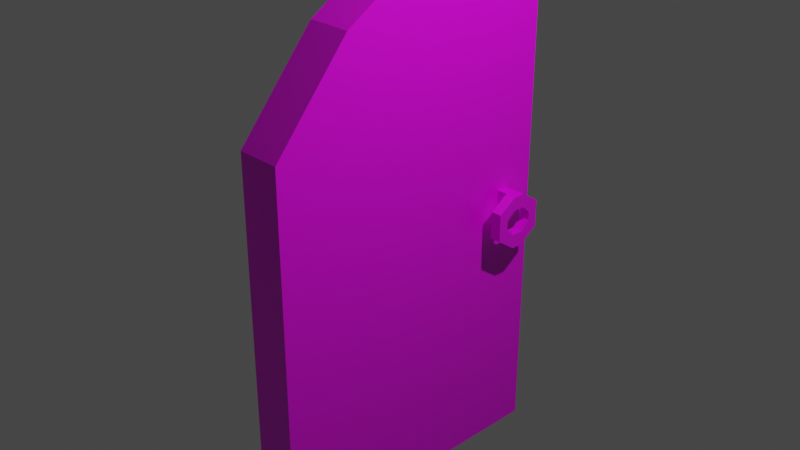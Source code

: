 # Source: door.blend  (saved by Blender 2.91.10; exported with 4.5.12 LTS)
import bpy
from mathutils import Matrix  # noqa: F401  (used for matrix-valued properties, if any)

bpy.ops.wm.read_factory_settings(use_empty=True)
scene = bpy.context.scene
scene.name = 'Scene'

# ---- collections
col_collection = bpy.data.collections.new('Collection'); scene.collection.children.link(col_collection)

# ---- images (referenced by path relative to the original .blend; pixels are not part of the script)
import os
ASSET_DIR = os.environ.get("B2B_ASSET_DIR", "")  # directory of the original .blend (textures are referenced by path, not embedded)
HERE = os.path.dirname(os.path.abspath(__file__))  # packed textures are extracted next to this script under _unpacked/

def load_image(name, relpath, width, height, colorspace="sRGB"):
    """Load a texture the original file referenced (path relative to the .blend, or extracted next to this script)."""
    p = next((c for c in (os.path.join(HERE, relpath), os.path.join(ASSET_DIR, relpath)) if relpath and os.path.exists(c)), "")
    if p:
        img = bpy.data.images.load(p, check_existing=True)
        img.name = name
    else:  # same state as the original file: an image datablock whose file is absent (Cycles renders it pink)
        img = bpy.data.images.new(name, width, height)
        img.source = "FILE"
        img.filepath = "//" + (relpath or name)
    img.colorspace_settings.name = colorspace
    return img
img_door_png = load_image('door.png', 'door.png', 1024, 1024, 'sRGB')

# ---- materials (node trees are filled in below, after node groups)
mat_material = bpy.data.materials.new('Material')
mat_material.alpha_threshold = 0.0
mat_material.use_transparent_shadow = False
mat_material.line_color = (0.0, 0.0, 0.0, 1.0)

# ---- material node trees
mat_material.use_nodes = True; mat_material.node_tree.nodes.clear()
_N = mat_material.node_tree.nodes; _L = mat_material.node_tree.links
n0 = _N.new('ShaderNodeOutputMaterial'); n0.name = 'Material Output'; n0.location = (300, 300)
n1 = _N.new('ShaderNodeBsdfPrincipled'); n1.name = 'Principled BSDF'; n1.location = (10, 300)
n1.distribution = 'GGX'
n1.subsurface_method = 'BURLEY'
n1.inputs[2].default_value = 0.4
n1.inputs[3].default_value = 1.45
n1.inputs[27].default_value = (0.0, 0.0, 0.0, 1.0)
n1.inputs[28].default_value = 1.0
n2 = _N.new('ShaderNodeTexImage'); n2.name = 'Image Texture'; n2.location = (-280, 280)
n2.image = img_door_png
n2.interpolation = 'Closest'
_L.new(n1.outputs[0], n0.inputs[0])
_L.new(n2.outputs[0], n1.inputs[0])
n0.is_active_output = True

# ---- world
world_world = bpy.data.worlds.new('World'); scene.world = world_world
world_world.use_nodes = True; world_world.node_tree.nodes.clear()
_N = world_world.node_tree.nodes; _L = world_world.node_tree.links
n0 = _N.new('ShaderNodeOutputWorld'); n0.name = 'World Output'; n0.location = (300, 300)
n1 = _N.new('ShaderNodeBackground'); n1.name = 'Background'; n1.location = (10, 300)
n1.inputs[0].default_value = (0.05088, 0.05088, 0.05088, 1.0)
_L.new(n1.outputs[0], n0.inputs[0])
n0.is_active_output = True
world_world.color = (0.05088, 0.05088, 0.05088)
world_world.use_sun_shadow = False
world_world.sun_shadow_jitter_overblur = 0.0

# ---- cameras
cam_camera = bpy.data.cameras.new('Camera')
cam_camera.clip_end = 100.0
cam_camera.ortho_scale = 7.314

# ---- lights
light_light = bpy.data.lights.new('Light', 'POINT')
light_light.transmission_factor = 0.0
light_light.energy = 1000.0
light_light.shadow_soft_size = 0.1
light_light.shadow_maximum_resolution = 0.006
light_light.use_absolute_resolution = True

# ---- meshes
me_cube = bpy.data.meshes.new('Cube')
me_cube.from_pydata([(0.2502, 1.34, 0.01955), (0.2502, 1.34, -0.1385), (0.2502, -1.697, 1.154), (0.2502, -1.697, -3.076), (-0.2502, 1.697, 3.076), (-0.2502, 1.697, -3.076), (-0.2502, -1.697, 1.154), (-0.2502, -1.697, -3.076), (-0.2502, 0.8486, -3.076), (-0.2502, 0.0, -3.076), (-0.2502, -0.8486, -3.076), (0.2502, 1.206, 0.01898), (0.2502, 0.0, 2.729), (0.2502, -0.8486, 2.183), (-0.2502, -0.8486, 2.183), (-0.2502, 0.0, 2.729), (-0.2502, 0.8486, 2.993), (0.2502, -0.8486, -3.076), (0.2502, 0.0, -3.076), (0.2502, 1.206, -0.1385), (0.2502, 1.697, 3.076), (0.2502, 1.697, -3.076), (0.2502, 0.8486, -3.076), (0.2502, 0.8486, 2.993), (0.2502, 1.697, 3.076), (0.2502, 1.697, -3.076), (0.2502, 0.8486, -3.076), (0.2502, 0.8486, 2.993), (0.2502, 1.697, 3.076), (0.2502, 1.697, -3.076), (0.2502, 0.8486, -3.076), (0.2502, 0.8486, 2.993), (0.4968, 1.34, 0.01955), (0.4968, 1.34, -0.1385), (0.3735, 1.34, 0.01955), (0.3735, 1.34, -0.1385), (0.4965, 1.559, -0.1208), (0.4965, 1.441, -0.2258), (0.3732, 1.559, -0.1208), (0.3732, 1.441, -0.2258), (0.4965, 1.558, -0.4312), (0.4965, 1.442, -0.3229), (0.3732, 1.558, -0.4312), (0.3732, 1.442, -0.3229), (0.4965, 1.34, -0.582), (0.4965, 1.34, -0.424), (0.3732, 1.34, -0.582), (0.3732, 1.34, -0.424), (0.3724, 1.205, 0.02018), (0.3724, 1.205, -0.1378), (0.4957, 1.205, 0.02018), (0.4957, 1.205, -0.1378), (0.3727, 0.9856, -0.1202), (0.3727, 1.104, -0.2252), (0.4961, 0.9856, -0.1202), (0.4961, 1.104, -0.2252), (0.3727, 0.9874, -0.4306), (0.3727, 1.103, -0.3223), (0.4961, 0.9874, -0.4306), (0.4961, 1.103, -0.3223), (0.3727, 1.205, -0.5814), (0.3727, 1.205, -0.4234), (0.4961, 1.205, -0.5814), (0.4961, 1.205, -0.4234), (-0.2501, 1.205, 0.01806), (-0.2501, 1.205, -0.14), (-0.2501, 1.339, 0.01749), (-0.2501, 1.339, -0.14), (-0.4967, 1.205, 0.01806), (-0.4967, 1.205, -0.14), (-0.3734, 1.205, 0.01806), (-0.3734, 1.205, -0.14), (-0.4964, 0.9857, -0.1223), (-0.4964, 1.104, -0.2273), (-0.3731, 0.9857, -0.1223), (-0.3731, 1.104, -0.2273), (-0.4964, 0.9875, -0.4327), (-0.4964, 1.103, -0.3244), (-0.3731, 0.9875, -0.4327), (-0.3731, 1.103, -0.3244), (-0.4964, 1.205, -0.5835), (-0.4964, 1.205, -0.4255), (-0.3731, 1.205, -0.5835), (-0.3731, 1.205, -0.4255), (-0.3723, 1.34, 0.01869), (-0.3723, 1.34, -0.1393), (-0.4956, 1.34, 0.01869), (-0.4956, 1.34, -0.1393), (-0.3726, 1.56, -0.1216), (-0.3726, 1.441, -0.2267), (-0.4959, 1.56, -0.1216), (-0.4959, 1.441, -0.2267), (-0.3726, 1.558, -0.432), (-0.3726, 1.443, -0.3238), (-0.4959, 1.558, -0.432), (-0.4959, 1.443, -0.3238), (-0.3726, 1.34, -0.5829), (-0.3726, 1.34, -0.4249), (-0.4959, 1.34, -0.5829), (-0.4959, 1.34, -0.4249)], [], [(13, 14, 6, 2), (3, 2, 6, 7), (8, 16, 4, 5), (10, 17, 3, 7), (17, 13, 2, 3), (5, 4, 20, 21), (34, 32, 36, 38), (22, 23, 12, 18), (18, 12, 13, 17), (5, 21, 22, 8), (8, 22, 18, 9), (9, 18, 17, 10), (7, 6, 14, 10), (10, 14, 15, 9), (9, 15, 16, 8), (20, 4, 16, 23), (23, 16, 15, 12), (12, 15, 14, 13), (24, 25, 21, 20), (25, 26, 22, 21), (27, 24, 20, 23), (26, 27, 23, 22), (28, 29, 25, 24), (29, 30, 26, 25), (31, 28, 24, 27), (30, 31, 27, 26), (0, 1, 29, 28), (1, 19, 30, 29), (11, 0, 28, 31), (19, 11, 31, 30), (33, 32, 50, 51), (48, 49, 51, 50), (49, 35, 33, 51), (34, 48, 50, 32), (0, 11, 48, 34), (19, 1, 35, 49), (11, 19, 49, 48), (1, 0, 34, 35), (39, 38, 42, 43), (35, 34, 38, 39), (32, 33, 37, 36), (33, 35, 39, 37), (42, 40, 44, 46), (38, 36, 40, 42), (37, 39, 43, 41), (36, 37, 41, 40), (47, 46, 44, 45), (41, 43, 47, 45), (40, 41, 45, 44), (43, 42, 46, 47), (50, 48, 52, 54), (55, 54, 58, 59), (51, 50, 54, 55), (48, 49, 53, 52), (49, 51, 55, 53), (58, 56, 60, 62), (54, 52, 56, 58), (53, 55, 59, 57), (52, 53, 57, 56), (63, 62, 60, 61), (57, 59, 63, 61), (56, 57, 61, 60), (59, 58, 62, 63), (45, 47, 61, 63), (62, 44, 45, 63), (46, 60, 62, 44), (46, 60, 61, 47), (70, 68, 72, 74), (69, 68, 86, 87), (84, 85, 87, 86), (85, 71, 69, 87), (70, 84, 86, 68), (64, 66, 84, 70), (67, 65, 71, 85), (66, 67, 85, 84), (65, 64, 70, 71), (75, 74, 78, 79), (71, 70, 74, 75), (68, 69, 73, 72), (69, 71, 75, 73), (78, 76, 80, 82), (74, 72, 76, 78), (73, 75, 79, 77), (72, 73, 77, 76), (83, 82, 80, 81), (77, 79, 83, 81), (76, 77, 81, 80), (79, 78, 82, 83), (86, 84, 88, 90), (91, 90, 94, 95), (87, 86, 90, 91), (84, 85, 89, 88), (85, 87, 91, 89), (94, 92, 96, 98), (90, 88, 92, 94), (89, 91, 95, 93), (88, 89, 93, 92), (99, 98, 96, 97), (93, 95, 99, 97), (92, 93, 97, 96), (95, 94, 98, 99), (81, 83, 97, 99), (98, 80, 81, 99), (82, 96, 98, 80), (82, 96, 97, 83)])
_uv = me_cube.uv_layers.new(name='UVMap')
_uv.uv.foreach_set('vector', [0.1857, 0.2602, 0.1857, 0.276, 0.2181, 0.276, 0.2181, 0.2602, 0.3515, 0.2602, 0.2181, 0.2602, 0.2181, 0.276, 0.3515, 0.276, 0.3515, 0.1106, 0.1601, 0.1106, 0.1574, 0.1373, 0.3515, 0.1373, 0.2712, 0.2918, 0.2712, 0.276, 0.2444, 0.276, 0.2444, 0.2918, 0.1601, 0.1641, 0.326, 0.1641, 0.2935, 0.1373, 0.1601, 0.1373, 0.3515, 0.2444, 0.1575, 0.2444, 0.1575, 0.2602, 0.3515, 0.2602, 0.02613, 0.9238, 0.0178, 0.9238, 0.01782, 0.9379, 0.02615, 0.9379, 0.1601, 0.2176, 0.3515, 0.2176, 0.3432, 0.1909, 0.1601, 0.1909, 0.1601, 0.1909, 0.3432, 0.1909, 0.326, 0.1641, 0.1601, 0.1641, 0.3515, 0.2918, 0.3515, 0.276, 0.3247, 0.276, 0.3247, 0.2918, 0.3247, 0.2918, 0.3247, 0.276, 0.298, 0.276, 0.298, 0.2918, 0.298, 0.2918, 0.298, 0.276, 0.2712, 0.276, 0.2712, 0.2918, 0.3515, 0.03024, 0.2181, 0.03024, 0.1856, 0.05701, 0.3515, 0.05701, 0.3515, 0.05701, 0.1856, 0.05701, 0.1684, 0.08378, 0.3515, 0.08378, 0.3515, 0.08378, 0.1684, 0.08378, 0.1601, 0.1106, 0.3515, 0.1106, 0.1037, 0.2602, 0.1037, 0.276, 0.1306, 0.276, 0.1306, 0.2602, 0.1306, 0.2602, 0.1306, 0.276, 0.1578, 0.276, 0.1578, 0.2602, 0.1578, 0.2602, 0.1578, 0.276, 0.1857, 0.276, 0.1857, 0.2602, 0.1601, 0.1735, 0.1601, 0.1735, 0.1601, 0.1735, 0.1601, 0.1735, 0.1601, 0.1735, 0.1601, 0.1735, 0.1601, 0.1735, 0.1601, 0.1735, 0.1601, 0.1735, 0.1601, 0.1735, 0.1601, 0.1735, 0.1601, 0.1735, 0.1601, 0.1735, 0.1601, 0.1735, 0.1601, 0.1735, 0.1601, 0.1735, 0.1601, 0.1735, 0.1601, 0.1735, 0.1601, 0.1735, 0.1601, 0.1735, 0.1601, 0.1735, 0.1601, 0.1735, 0.1601, 0.1735, 0.1601, 0.1735, 0.1601, 0.1735, 0.1601, 0.1735, 0.1601, 0.1735, 0.1601, 0.1735, 0.1601, 0.1735, 0.1601, 0.1735, 0.1601, 0.1735, 0.1601, 0.1735, 0.2551, 0.2331, 0.2501, 0.2331, 0.1574, 0.2444, 0.3515, 0.2444, 0.2501, 0.2331, 0.2501, 0.2289, 0.1574, 0.2176, 0.1574, 0.2444, 0.2551, 0.2289, 0.2551, 0.2331, 0.3515, 0.2444, 0.3489, 0.2176, 0.2501, 0.2289, 0.2551, 0.2289, 0.3489, 0.2176, 0.1574, 0.2176, 0.09076, 0.7545, 0.09066, 0.732, 0.07136, 0.732, 0.07146, 0.7545, 0.06787, 0.9076, 0.07854, 0.9076, 0.07857, 0.8993, 0.06789, 0.8993, 0.05112, 0.9061, 0.05117, 0.9153, 0.0595, 0.9153, 0.05945, 0.9061, 0.02613, 0.9238, 0.0262, 0.9147, 0.01787, 0.9147, 0.0178, 0.9238, 0.03446, 0.9238, 0.03446, 0.9147, 0.0262, 0.9147, 0.02613, 0.9238, 0.2142, 0.8993, 0.2142, 0.9084, 0.2226, 0.9084, 0.2225, 0.8993, 0.06793, 0.9159, 0.07857, 0.9159, 0.07854, 0.9076, 0.06787, 0.9076, 0.1726, 0.8993, 0.1726, 0.9099, 0.1809, 0.9099, 0.1809, 0.8993, 0.3023, 0.7669, 0.2855, 0.7519, 0.2856, 0.7961, 0.3021, 0.7807, 0.3168, 0.7545, 0.3169, 0.732, 0.2855, 0.7519, 0.3023, 0.7669, 0.09066, 0.732, 0.09076, 0.7545, 0.1052, 0.7669, 0.122, 0.7519, 0.0595, 0.9153, 0.05117, 0.9153, 0.05112, 0.9221, 0.05945, 0.9221, 0.1643, 0.8993, 0.1559, 0.8993, 0.1559, 0.914, 0.1643, 0.914, 0.1142, 0.9202, 0.1226, 0.9202, 0.1226, 0.8993, 0.1142, 0.8993, 0.4168, 0.7614, 0.4168, 0.7438, 0.403, 0.7438, 0.403, 0.7614, 0.122, 0.7519, 0.1052, 0.7669, 0.1055, 0.7807, 0.1219, 0.7961, 0.2059, 0.9099, 0.2059, 0.8993, 0.1976, 0.8993, 0.1976, 0.9099, 0.1309, 0.9157, 0.1393, 0.9157, 0.1393, 0.9083, 0.1309, 0.9083, 0.1219, 0.7961, 0.1055, 0.7807, 0.09088, 0.7952, 0.09099, 0.8177, 0.3021, 0.7807, 0.2856, 0.7961, 0.3165, 0.8177, 0.3166, 0.7952, 0.01787, 0.9147, 0.0262, 0.9147, 0.02618, 0.8993, 0.01785, 0.8993, 0.05711, 0.767, 0.04022, 0.7521, 0.04069, 0.7964, 0.05702, 0.7809, 0.07146, 0.7545, 0.07136, 0.732, 0.04022, 0.7521, 0.05711, 0.767, 0.3362, 0.732, 0.3361, 0.7545, 0.3504, 0.767, 0.3673, 0.7521, 0.05112, 0.9061, 0.05945, 0.9061, 0.0595, 0.8993, 0.05117, 0.8993, 0.1643, 0.914, 0.1726, 0.914, 0.1726, 0.8993, 0.1643, 0.8993, 0.08926, 0.9202, 0.09759, 0.9202, 0.09759, 0.8993, 0.08926, 0.8993, 0.03446, 0.9233, 0.04279, 0.9233, 0.04279, 0.9167, 0.03446, 0.9167, 0.3673, 0.7521, 0.3504, 0.767, 0.3505, 0.7809, 0.3668, 0.7964, 0.04279, 0.9099, 0.04279, 0.8993, 0.03446, 0.8993, 0.03446, 0.9099, 0.03446, 0.9167, 0.04279, 0.9167, 0.04279, 0.9099, 0.03446, 0.9099, 0.3668, 0.7964, 0.3505, 0.7809, 0.3358, 0.7952, 0.3357, 0.8177, 0.05702, 0.7809, 0.04069, 0.7964, 0.07183, 0.8177, 0.07173, 0.7952, 0.1309, 0.9083, 0.1393, 0.9083, 0.1393, 0.8993, 0.1309, 0.8993, 0.07183, 0.8177, 0.09099, 0.8177, 0.09088, 0.7952, 0.07173, 0.7952, 0.2392, 0.9083, 0.2392, 0.8993, 0.2309, 0.8993, 0.2309, 0.9084, 0.3165, 0.8177, 0.3357, 0.8177, 0.3358, 0.7952, 0.3166, 0.7952, 0.3849, 0.7645, 0.4024, 0.7645, 0.4024, 0.732, 0.3848, 0.732, 0.2543, 0.7545, 0.2542, 0.732, 0.2349, 0.732, 0.235, 0.7545, 0.07857, 0.9076, 0.08924, 0.9076, 0.08926, 0.8993, 0.07859, 0.8993, 0.0595, 0.9061, 0.05954, 0.9153, 0.06787, 0.9153, 0.06783, 0.9061, 0.3849, 0.7645, 0.3847, 0.7838, 0.4023, 0.7838, 0.4024, 0.7645, 0.3673, 0.7645, 0.3673, 0.7836, 0.3847, 0.7838, 0.3849, 0.7645, 0.2059, 0.8993, 0.2059, 0.9084, 0.2142, 0.9084, 0.2142, 0.8993, 0.07863, 0.9159, 0.08926, 0.9159, 0.08924, 0.9076, 0.07857, 0.9076, 0.1809, 0.8993, 0.1809, 0.9099, 0.1892, 0.9099, 0.1892, 0.8993, 0.1387, 0.7669, 0.122, 0.7519, 0.122, 0.7961, 0.1385, 0.7807, 0.1532, 0.7545, 0.1533, 0.732, 0.122, 0.7519, 0.1387, 0.7669, 0.2542, 0.732, 0.2543, 0.7545, 0.2688, 0.7669, 0.2855, 0.7519, 0.06787, 0.9153, 0.05954, 0.9153, 0.0595, 0.9221, 0.06783, 0.9221, 0.1476, 0.914, 0.1559, 0.914, 0.1559, 0.8993, 0.1476, 0.8993, 0.1059, 0.9202, 0.1142, 0.9202, 0.1142, 0.8993, 0.1059, 0.8993, 0.04279, 0.9233, 0.05112, 0.9233, 0.05112, 0.9167, 0.04279, 0.9167, 0.2855, 0.7519, 0.2688, 0.7669, 0.269, 0.7807, 0.2855, 0.7961, 0.05112, 0.9099, 0.05112, 0.8993, 0.04279, 0.8993, 0.04279, 0.9099, 0.04279, 0.9167, 0.05112, 0.9167, 0.05112, 0.9099, 0.04279, 0.9099, 0.2855, 0.7961, 0.269, 0.7807, 0.2544, 0.7952, 0.2545, 0.8177, 0.1385, 0.7807, 0.122, 0.7961, 0.153, 0.8177, 0.1531, 0.7952, 0.4023, 0.7838, 0.3847, 0.7838, 0.3848, 0.8136, 0.4023, 0.8136, 0.2207, 0.767, 0.2038, 0.7521, 0.2042, 0.7964, 0.2206, 0.7809, 0.235, 0.7545, 0.2349, 0.732, 0.2038, 0.7521, 0.2207, 0.767, 0.1726, 0.732, 0.1725, 0.7545, 0.1869, 0.767, 0.2038, 0.7521, 0.0595, 0.9061, 0.06783, 0.9061, 0.06787, 0.8993, 0.05954, 0.8993, 0.1476, 0.8993, 0.1393, 0.8993, 0.1393, 0.914, 0.1476, 0.914, 0.09759, 0.9202, 0.1059, 0.9202, 0.1059, 0.8993, 0.09759, 0.8993, 0.03745, 0.7614, 0.03745, 0.7438, 0.2392, 0.8993, 0.2392, 0.9076, 0.2038, 0.7521, 0.1869, 0.767, 0.187, 0.7809, 0.2033, 0.7964, 0.1976, 0.9099, 0.1976, 0.8993, 0.1892, 0.8993, 0.1892, 0.9099, 0.1226, 0.9157, 0.1309, 0.9157, 0.1309, 0.9083, 0.1226, 0.9083, 0.2033, 0.7964, 0.187, 0.7809, 0.1722, 0.7952, 0.1721, 0.8177, 0.2206, 0.7809, 0.2042, 0.7964, 0.2354, 0.8177, 0.2353, 0.7952, 0.1309, 0.8993, 0.1226, 0.8993, 0.1226, 0.9083, 0.1309, 0.9083, 0.2354, 0.8177, 0.2545, 0.8177, 0.2544, 0.7952, 0.2353, 0.7952, 0.2226, 0.8993, 0.2226, 0.9084, 0.2309, 0.9083, 0.2309, 0.8993, 0.153, 0.8177, 0.1721, 0.8177, 0.1722, 0.7952, 0.1531, 0.7952])
me_cube.materials.append(mat_material)
me_cube.use_remesh_preserve_volume = False
me_cube.use_remesh_preserve_attributes = False
me_cube.use_mirror_vertex_groups = False
me_cube.update()

# ---- objects
ob_cube = bpy.data.objects.new('Cube', me_cube)
ob_light = bpy.data.objects.new('Light', light_light)
ob_camera = bpy.data.objects.new('Camera', cam_camera)

# ---- transforms, parenting, visibility, modifiers, constraints
ob_cube.location = (0.0, 0.0, 0.0)
ob_cube.lock_rotations_4d = False
ob_cube.empty_display_type = 'ARROWS'
ob_cube.lineart.crease_threshold = 0.0
ob_light.location = (4.076, 1.005, 5.904)
ob_light.rotation_euler = (0.6503, 0.05522, 1.866)
ob_light.lock_rotations_4d = False
ob_light.empty_display_type = 'ARROWS'
ob_light.color = (0.0, 0.0, 0.0, 0.0)
ob_light.lineart.crease_threshold = 0.0
ob_camera.location = (7.359, -6.926, 4.958)
ob_camera.rotation_euler = (1.109, 0.0, 0.8149)
ob_camera.lock_rotations_4d = False
ob_camera.empty_display_type = 'ARROWS'
ob_camera.color = (0.0, 0.0, 0.0, 0.0)
ob_camera.display_type = 'WIRE'
ob_camera.lineart.crease_threshold = 0.0

# ---- collection membership
col_collection.objects.link(ob_cube)
col_collection.objects.link(ob_light)
col_collection.objects.link(ob_camera)

# ---- scene / render settings (as saved in the file)
scene.camera = ob_camera
scene.frame_start = 1; scene.frame_end = 250; scene.frame_set(1)
scene.render.engine = 'BLENDER_EEVEE_NEXT'
scene.cycles.use_denoising = False
scene.cycles.samples = 128
scene.cycles.sampling_pattern = 'TABULATED_SOBOL'
scene.cycles.use_adaptive_sampling = False
scene.cycles.use_light_tree = False
scene.view_settings.view_transform = 'Filmic'
bpy.context.view_layer.update()
